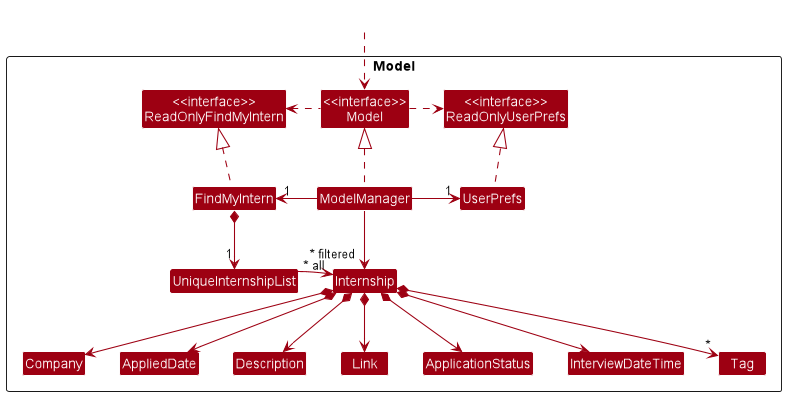

The diagram above was rendered by PlantUML. Its source (embedded in the PNG):
@startuml
scale 1.2
!include style.puml
skinparam arrowThickness 1.1
skinparam arrowColor MODEL_COLOR
skinparam classBackgroundColor MODEL_COLOR

Package Model <<Rectangle>>{
Class "<<interface>>\nReadOnlyFindMyIntern" as ReadOnlyFindMyIntern
Class "<<interface>>\nReadOnlyUserPrefs" as ReadOnlyUserPrefs
Class "<<interface>>\nModel" as Model
Class FindMyIntern
Class ModelManager
Class UserPrefs

Class UniqueInternshipList
Class Internship
Class Description
Class Link
Class Company
Class AppliedDate
Class InterviewDateTime
Class ApplicationStatus
Class Tag

}

Class HiddenOutside #FFFFFF
HiddenOutside ..> Model

FindMyIntern .up.|> ReadOnlyFindMyIntern

ModelManager .up.|> Model
Model .right.> ReadOnlyUserPrefs
Model .left.> ReadOnlyFindMyIntern
ModelManager -left-> "1" FindMyIntern
ModelManager -right-> "1" UserPrefs
UserPrefs .up.|> ReadOnlyUserPrefs

FindMyIntern *--> "1" UniqueInternshipList
UniqueInternshipList -[hidden]right-> "~* all" Internship
UniqueInternshipList --> "~* all" Internship
Internship *--> Company
Internship *--> AppliedDate
Internship *--> InterviewDateTime
Internship *--> Link
Internship *--> Description
Internship *--> ApplicationStatus
Internship *--> "*" Tag

Company -[hidden]right-> AppliedDate
AppliedDate -[hidden]right-> Description
Description -[hidden]right-> Link
Link -[hidden]right-> ApplicationStatus

ModelManager -->"~* filtered" Internship
@enduml